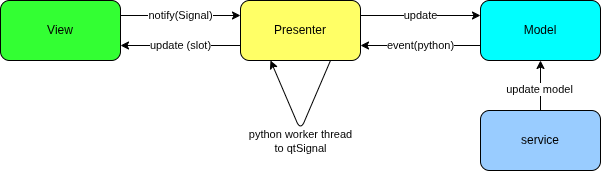

The diagram above was exported from draw.io. Its source (the exported page's mxGraphModel, read from the mxfile embedded in the PNG):
<mxGraphModel dx="423" dy="390" grid="1" gridSize="10" guides="1" tooltips="1" connect="1" arrows="1" fold="1" page="1" pageScale="1" pageWidth="850" pageHeight="1100" math="0" shadow="0">
  <root>
    <mxCell id="0" />
    <mxCell id="1" parent="0" />
    <mxCell id="8" value="notify(&lt;span class=&quot;ͼe&quot;&gt;Signal)&lt;/span&gt;" style="edgeStyle=none;html=1;exitX=1;exitY=0.25;exitDx=0;exitDy=0;entryX=0;entryY=0.25;entryDx=0;entryDy=0;" parent="1" source="2" target="3" edge="1">
      <mxGeometry relative="1" as="geometry" />
    </mxCell>
    <mxCell id="2" value="View" style="rounded=1;whiteSpace=wrap;html=1;fillColor=#33FF33;" parent="1" vertex="1">
      <mxGeometry x="40" y="200" width="120" height="60" as="geometry" />
    </mxCell>
    <mxCell id="3" value="Presenter" style="rounded=1;whiteSpace=wrap;html=1;fillColor=#FFFF66;" parent="1" vertex="1">
      <mxGeometry x="280" y="200" width="120" height="60" as="geometry" />
    </mxCell>
    <mxCell id="4" value="Model" style="rounded=1;whiteSpace=wrap;html=1;fillColor=#00FFFF;" parent="1" vertex="1">
      <mxGeometry x="520" y="200" width="120" height="60" as="geometry" />
    </mxCell>
    <mxCell id="5" value="update" style="endArrow=classic;html=1;exitX=1;exitY=0.25;exitDx=0;exitDy=0;entryX=0;entryY=0.25;entryDx=0;entryDy=0;" parent="1" source="3" target="4" edge="1">
      <mxGeometry width="50" height="50" relative="1" as="geometry">
        <mxPoint x="320" y="240" as="sourcePoint" />
        <mxPoint x="370" y="190" as="targetPoint" />
      </mxGeometry>
    </mxCell>
    <mxCell id="6" value="event(python)" style="endArrow=classic;html=1;exitX=0;exitY=0.75;exitDx=0;exitDy=0;entryX=1;entryY=0.75;entryDx=0;entryDy=0;" parent="1" source="4" target="3" edge="1">
      <mxGeometry width="50" height="50" relative="1" as="geometry">
        <mxPoint x="320" y="240" as="sourcePoint" />
        <mxPoint x="370" y="190" as="targetPoint" />
      </mxGeometry>
    </mxCell>
    <mxCell id="7" value="update (slot)" style="endArrow=classic;html=1;exitX=0;exitY=0.75;exitDx=0;exitDy=0;entryX=1;entryY=0.75;entryDx=0;entryDy=0;entryPerimeter=0;" parent="1" source="3" target="2" edge="1">
      <mxGeometry width="50" height="50" relative="1" as="geometry">
        <mxPoint x="280" y="240" as="sourcePoint" />
        <mxPoint x="160" y="240" as="targetPoint" />
      </mxGeometry>
    </mxCell>
    <mxCell id="10" value="" style="edgeStyle=none;html=1;" edge="1" parent="1" source="9" target="4">
      <mxGeometry relative="1" as="geometry" />
    </mxCell>
    <mxCell id="11" value="update model" style="edgeLabel;html=1;align=center;verticalAlign=middle;resizable=0;points=[];" vertex="1" connectable="0" parent="10">
      <mxGeometry x="-0.1156" y="2" relative="1" as="geometry">
        <mxPoint as="offset" />
      </mxGeometry>
    </mxCell>
    <mxCell id="9" value="service" style="rounded=1;whiteSpace=wrap;html=1;fillColor=#99CCFF;" vertex="1" parent="1">
      <mxGeometry x="520" y="310" width="120" height="60" as="geometry" />
    </mxCell>
    <mxCell id="12" style="edgeStyle=none;html=1;exitX=0.75;exitY=1;exitDx=0;exitDy=0;entryX=0.25;entryY=1;entryDx=0;entryDy=0;elbow=vertical;" edge="1" parent="1" source="3" target="3">
      <mxGeometry relative="1" as="geometry">
        <Array as="points">
          <mxPoint x="340" y="330" />
        </Array>
      </mxGeometry>
    </mxCell>
    <mxCell id="13" value="python worker thread&lt;div&gt;to qtSignal&lt;/div&gt;" style="edgeLabel;html=1;align=center;verticalAlign=middle;resizable=0;points=[];" vertex="1" connectable="0" parent="12">
      <mxGeometry x="-0.3225" y="-1" relative="1" as="geometry">
        <mxPoint x="-9" y="33" as="offset" />
      </mxGeometry>
    </mxCell>
  </root>
</mxGraphModel>